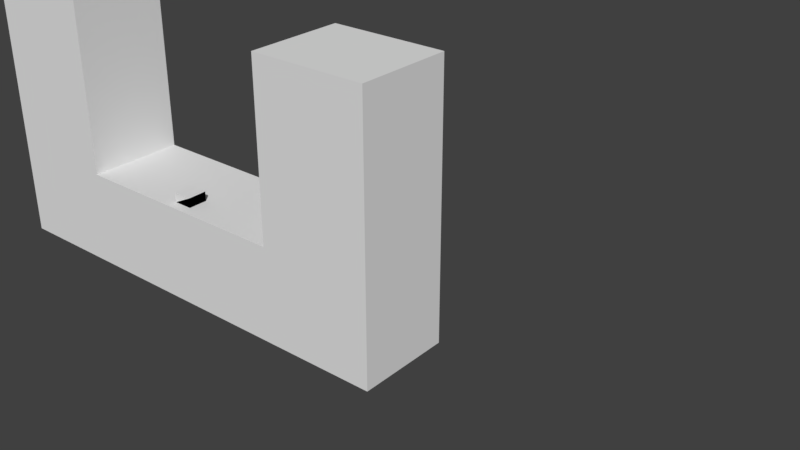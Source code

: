 # Source: LevelGeom.blend  (saved by Blender 2.79.0; exported with 4.5.12 LTS)
import bpy
from mathutils import Matrix  # noqa: F401  (used for matrix-valued properties, if any)

bpy.ops.wm.read_factory_settings(use_empty=True)
scene = bpy.context.scene
scene.name = 'Scene'

# ---- collections
col_collection_1 = bpy.data.collections.new('Collection 1'); scene.collection.children.link(col_collection_1)

# ---- materials (node trees are filled in below, after node groups)
mat_m_levelblock_01 = bpy.data.materials.new('M_LevelBlock_01')
mat_m_levelblock_01.alpha_threshold = 0.0
mat_m_levelblock_01.use_transparent_shadow = False
mat_m_levelblock_01.roughness = 0.5

# ---- material node trees

# ---- world
world_world = bpy.data.worlds.new('World'); scene.world = world_world
world_world.color = (0.05088, 0.05088, 0.05088)
world_world.use_sun_shadow = False
world_world.sun_shadow_jitter_overblur = 0.0
world_world.cycles.sampling_method = 'MANUAL'

# ---- meshes
me_cylinder = bpy.data.meshes.new('Cylinder')
me_cylinder.from_pydata([(0.0, 0.0, 0.0), (0.0, -5.684e-14, 0.2), (0.0, 1.0, 4.547e-13), (0.0, 1.0, 0.2), (0.3827, 0.9239, 4.547e-13), (0.3827, 0.9239, 0.2), (0.7071, 0.7071, -2.274e-13), (0.7071, 0.7071, 0.2), (0.9239, 0.3827, 1.137e-13), (0.9239, 0.3827, 0.2), (1.0, -4.371e-08, 0.0), (1.0, -4.371e-08, 0.2), (0.9239, -0.3827, -1.137e-13), (0.9239, -0.3827, 0.2), (0.7071, -0.7071, 2.274e-13), (0.7071, -0.7071, 0.2), (0.3827, -0.9239, -4.547e-13), (0.3827, -0.9239, 0.2), (1.51e-07, -1.0, -4.547e-13), (1.51e-07, -1.0, 0.2), (-0.3827, -0.9239, -6.821e-13), (-0.3827, -0.9239, 0.2), (-0.7071, -0.7071, -2.274e-13), (-0.7071, -0.7071, 0.2), (-0.9239, -0.3827, -2.274e-13), (-0.9239, -0.3827, 0.2), (-1.0, 1.192e-08, 3.388e-21), (-1.0, 1.192e-08, 0.2), (-0.9239, 0.3827, 0.0), (-0.9239, 0.3827, 0.2), (-0.7071, 0.7071, 2.274e-13), (-0.7071, 0.7071, 0.2), (-0.3827, 0.9239, 4.547e-13), (-0.3827, 0.9239, 0.2)], [], [(0, 2, 4), (1, 5, 3), (2, 3, 5, 4), (0, 4, 6), (1, 7, 5), (4, 5, 7, 6), (0, 6, 8), (1, 9, 7), (6, 7, 9, 8), (0, 8, 10), (1, 11, 9), (8, 9, 11, 10), (0, 10, 12), (1, 13, 11), (10, 11, 13, 12), (0, 12, 14), (1, 15, 13), (12, 13, 15, 14), (0, 14, 16), (1, 17, 15), (14, 15, 17, 16), (0, 16, 18), (1, 19, 17), (16, 17, 19, 18), (0, 18, 20), (1, 21, 19), (18, 19, 21, 20), (0, 20, 22), (1, 23, 21), (20, 21, 23, 22), (0, 22, 24), (1, 25, 23), (22, 23, 25, 24), (0, 24, 26), (1, 27, 25), (24, 25, 27, 26), (0, 26, 28), (1, 29, 27), (26, 27, 29, 28), (0, 28, 30), (1, 31, 29), (28, 29, 31, 30), (0, 30, 32), (1, 33, 31), (30, 31, 33, 32), (0, 32, 2), (1, 3, 33), (32, 33, 3, 2)])
me_cylinder.polygons.foreach_set('use_smooth', [0, 0, 1, 0, 0, 1, 0, 0, 1, 0, 0, 1, 0, 0, 1, 0, 0, 1, 0, 0, 1, 0, 0, 1, 0, 0, 1, 0, 0, 1, 0, 0, 1, 0, 0, 1, 0, 0, 1, 0, 0, 1, 0, 0, 1, 0, 0, 1])
_uv = me_cylinder.uv_layers.new(name='UVMap')
_uv.uv.foreach_set('vector', [0.4337, 0.75, 0.8673, 0.7003, 0.8673, 0.7997, 0.4337, 0.25, 0.188, 0.4619, 0.06602, 0.3916, 0.9116, 0.3536, 0.8673, 0.3536, 0.8673, 0.2617, 0.9116, 0.2617, 0.4337, 0.75, 0.8673, 0.7997, 0.8013, 0.8916, 0.4337, 0.25, 0.3474, 0.5, 0.188, 0.4619, 0.9116, 0.2617, 0.8673, 0.2617, 0.8673, 0.1622, 0.9116, 0.1622, 0.4337, 0.75, 0.8013, 0.8916, 0.6793, 0.9619, 0.4337, 0.25, 0.5199, 0.5, 0.3474, 0.5, 0.9116, 0.1622, 0.8673, 0.1622, 0.8673, 0.07033, 0.9116, 0.07033, 0.4337, 0.75, 0.6793, 0.9619, 0.5199, 1.0, 0.4337, 0.25, 0.6793, 0.4619, 0.5199, 0.5, 0.9116, 0.07033, 0.8673, 0.07033, 0.8673, 1.519e-08, 0.9116, 0.0, 0.4337, 0.75, 0.5199, 1.0, 0.3474, 1.0, 0.4337, 0.25, 0.8013, 0.3916, 0.6793, 0.4619, 0.9558, 0.4239, 0.9116, 0.4239, 0.9116, 0.3536, 0.9558, 0.3536, 0.4337, 0.75, 0.3474, 1.0, 0.188, 0.9619, 0.4337, 0.25, 0.8673, 0.2997, 0.8013, 0.3916, 0.9558, 0.3536, 0.9116, 0.3536, 0.9116, 0.2617, 0.9558, 0.2617, 0.4337, 0.75, 0.188, 0.9619, 0.06602, 0.8916, 0.4337, 0.25, 0.8673, 0.2003, 0.8673, 0.2997, 0.9558, 0.2617, 0.9116, 0.2617, 0.9116, 0.1622, 0.9558, 0.1622, 0.4337, 0.75, 0.06602, 0.8916, 5.271e-08, 0.7997, 0.4337, 0.25, 0.8013, 0.1084, 0.8673, 0.2003, 0.9558, 0.1622, 0.9116, 0.1622, 0.9116, 0.07033, 0.9558, 0.07033, 0.4337, 0.75, 5.271e-08, 0.7997, 0.0, 0.7003, 0.4337, 0.25, 0.6793, 0.03806, 0.8013, 0.1084, 0.9558, 0.07033, 0.9116, 0.07033, 0.9116, 3.039e-08, 0.9558, 0.0, 0.4337, 0.75, 0.0, 0.7003, 0.06602, 0.6084, 0.4337, 0.25, 0.5199, 0.0, 0.6793, 0.03806, 1.0, 0.5665, 0.9558, 0.5665, 0.9558, 0.4746, 1.0, 0.4746, 0.4337, 0.75, 0.06602, 0.6084, 0.188, 0.5381, 0.4337, 0.25, 0.3474, 0.0, 0.5199, 0.0, 1.0, 0.4746, 0.9558, 0.4746, 0.9558, 0.3751, 1.0, 0.3751, 0.4337, 0.75, 0.188, 0.5381, 0.3474, 0.5, 0.4337, 0.25, 0.188, 0.03806, 0.3474, 0.0, 1.0, 0.3751, 0.9558, 0.3751, 0.9558, 0.2832, 1.0, 0.2832, 0.4337, 0.75, 0.3474, 0.5, 0.5199, 0.5, 0.4337, 0.25, 0.06602, 0.1084, 0.188, 0.03806, 1.0, 0.2832, 0.9558, 0.2832, 0.9558, 0.1913, 1.0, 0.1913, 0.4337, 0.75, 0.5199, 0.5, 0.6793, 0.5381, 0.4337, 0.25, 0.0, 0.2003, 0.06602, 0.1084, 1.0, 0.1913, 0.9558, 0.1913, 0.9558, 0.09189, 1.0, 0.09189, 0.4337, 0.75, 0.6793, 0.5381, 0.8013, 0.6084, 0.4337, 0.25, 1.054e-07, 0.2997, 0.0, 0.2003, 1.0, 0.09189, 0.9558, 0.09189, 0.9558, 3.039e-08, 1.0, 0.0, 0.4337, 0.75, 0.8013, 0.6084, 0.8673, 0.7003, 0.4337, 0.25, 0.06602, 0.3916, 1.054e-07, 0.2997, 0.9116, 0.4239, 0.8673, 0.4239, 0.8673, 0.3536, 0.9116, 0.3536])
me_cylinder.materials.append(mat_m_levelblock_01)
me_cylinder.use_remesh_preserve_volume = False
me_cylinder.use_remesh_preserve_attributes = False
me_cylinder.use_mirror_vertex_groups = False
me_cylinder.update()
me_cube_003 = bpy.data.meshes.new('Cube.003')
me_cube_003.from_pydata([(-1.0, -1.0, -5.96e-08), (-1.0, 1.0, 2.274e-13), (1.0, -1.0, -2.274e-13), (1.0, -1.0, 1.0), (1.0, 1.0, 5.96e-08), (1.0, 1.0, 1.0)], [], [(1, 5, 4), (4, 5, 3, 2), (2, 3, 0), (1, 4, 2, 0), (5, 1, 0, 3)])
_uv = me_cube_003.uv_layers.new(name='UVMap')
_uv.uv.foreach_set('vector', [1.0, 0.0, 1.0, 1.0, 0.0, 1.0, 0.0, 0.0, 1.0, 0.0, 1.0, 1.0, 0.0, 1.0, 0.0, 0.0, 1.0, 0.0, 0.0, 1.0, 0.0, 0.0, 1.0, 0.0, 1.0, 1.0, 0.0, 1.0, 0.0, 0.0, 1.0, 0.0, 1.0, 1.0, 0.0, 1.0])
me_cube_003.materials.append(mat_m_levelblock_01)
me_cube_003.use_remesh_preserve_volume = False
me_cube_003.use_remesh_preserve_attributes = False
me_cube_003.use_mirror_vertex_groups = False
me_cube_003.update()
me_cube_002 = bpy.data.meshes.new('Cube.002')
me_cube_002.from_pydata([(-1.0, -1.0, -1.0), (-1.0, -1.0, 1.0), (-1.0, 1.0, -1.0), (-1.0, 1.0, 1.0), (1.0, -1.0, -1.0), (1.0, -1.0, 1.0), (1.0, 1.0, -1.0), (1.0, 1.0, 1.0)], [], [(0, 1, 3, 2), (2, 3, 7, 6), (6, 7, 5, 4), (4, 5, 1, 0), (2, 6, 4, 0), (7, 3, 1, 5)])
_uv = me_cube_002.uv_layers.new(name='UVMap')
_uv.uv.foreach_set('vector', [0.0, 0.0, 1.0, 0.0, 1.0, 1.0, 0.0, 1.0, 0.0, 0.0, 1.0, 0.0, 1.0, 1.0, 0.0, 1.0, 0.0, 0.0, 1.0, 0.0, 1.0, 1.0, 0.0, 1.0, 0.0, 0.0, 1.0, 0.0, 1.0, 1.0, 0.0, 1.0, 0.0, 0.0, 1.0, 0.0, 1.0, 1.0, 0.0, 1.0, 0.0, 0.0, 1.0, 0.0, 1.0, 1.0, 0.0, 1.0])
me_cube_002.materials.append(mat_m_levelblock_01)
me_cube_002.use_remesh_preserve_volume = False
me_cube_002.use_remesh_preserve_attributes = False
me_cube_002.use_mirror_vertex_groups = False
me_cube_002.update()
me_cube = bpy.data.meshes.new('Cube')
me_cube.from_pydata([(0.0, -2.0, -10.0), (0.0, -2.0, -1.364e-12), (0.0, 8.0, -10.0), (0.0, 8.0, 5.457e-12), (48.0, -2.0, -10.0), (48.0, -2.0, -1.364e-12), (48.0, 8.0, -10.0), (48.0, 8.0, 5.457e-12), (0.0, -2.0, -9.095e-13), (0.0, -2.0, 18.0), (0.0, 8.0, 3.638e-12), (0.0, 8.0, 18.0), (12.0, -2.0, -9.095e-13), (12.0, -2.0, 18.0), (12.0, 8.0, 3.638e-12), (12.0, 8.0, 18.0), (36.0, -2.0, -9.095e-13), (36.0, -2.0, 18.0), (36.0, 8.0, 3.638e-12), (36.0, 8.0, 18.0), (48.0, -2.0, -9.095e-13), (48.0, -2.0, 18.0), (48.0, 8.0, 3.638e-12), (48.0, 8.0, 18.0)], [], [(0, 1, 3, 2), (2, 3, 7, 6), (6, 7, 5, 4), (4, 5, 1, 0), (2, 6, 4, 0), (7, 3, 1, 5), (8, 9, 11, 10), (10, 11, 15, 14), (14, 15, 13, 12), (12, 13, 9, 8), (10, 14, 12, 8), (15, 11, 9, 13), (16, 17, 19, 18), (18, 19, 23, 22), (22, 23, 21, 20), (20, 21, 17, 16), (18, 22, 20, 16), (23, 19, 17, 21)])
_uv = me_cube.uv_layers.new(name='UVMap')
_uv.uv.foreach_set('vector', [0.25, 1.0, 2.186e-08, 1.0, 0.0, 0.7059, 0.25, 0.7059, 0.5, 0.7059, 0.25, 0.7059, 0.25, 0.0, 0.5, 0.0, 0.5, 1.0, 0.25, 1.0, 0.25, 0.7059, 0.5, 0.7059, 0.0, 0.0, 0.25, 0.0, 0.25, 0.7059, 9.537e-08, 0.7059, 0.75, 0.7059, 0.75, 0.0, 1.0, 0.0, 1.0, 0.7059, 0.75, 0.0, 0.75, 0.7059, 0.5, 0.7059, 0.5, 0.0, 0.4783, 0.75, 0.4783, 0.375, 0.6957, 0.375, 0.6957, 0.75, 9.329e-08, 0.75, 0.0, 0.375, 0.2609, 0.375, 0.2609, 0.75, 0.913, 0.375, 0.913, 0.75, 0.6957, 0.75, 0.6957, 0.375, 0.2609, 0.375, 0.2609, 3.974e-08, 0.5217, 0.0, 0.5217, 0.375, 4.146e-08, 1.0, 0.0, 0.75, 0.2174, 0.75, 0.2174, 1.0, 0.4783, 0.75, 0.4783, 1.0, 0.2609, 1.0, 0.2609, 0.75, 0.2609, 0.75, 0.2609, 0.375, 0.4783, 0.375, 0.4783, 0.75, 0.5217, 0.375, 0.5217, 7.947e-08, 0.7826, 0.0, 0.7826, 0.375, 1.0, 0.0, 1.0, 0.375, 0.7826, 0.375, 0.7826, 1.118e-08, 0.0, 0.375, 0.0, 7.947e-08, 0.2609, 0.0, 0.2609, 0.375, 0.913, 0.75, 0.913, 1.0, 0.6957, 1.0, 0.6957, 0.75, 0.6957, 0.75, 0.6957, 1.0, 0.4783, 1.0, 0.4783, 0.75])
me_cube.materials.append(mat_m_levelblock_01)
me_cube.use_remesh_preserve_volume = False
me_cube.use_remesh_preserve_attributes = False
me_cube.use_mirror_vertex_groups = False
me_cube.update()

# ---- objects
ob_leveldoor = bpy.data.objects.new('LevelDoor', me_cylinder)
ob_levelhalframp = bpy.data.objects.new('LevelHalfRamp', me_cube_003)
ob_levelblock = bpy.data.objects.new('LevelBlock', me_cube_002)
ob_arenabase = bpy.data.objects.new('ArenaBase', me_cube)

# ---- transforms, parenting, visibility, modifiers, constraints
ob_leveldoor.location = (0.0, 0.0, 0.0)
ob_leveldoor.lineart.crease_threshold = 0.0
ob_levelhalframp.location = (0.0, 0.0, 0.0)
ob_levelhalframp.hide_viewport = True
ob_levelhalframp.lineart.crease_threshold = 0.0
ob_levelblock.location = (0.0, 0.0, 0.0)
ob_levelblock.hide_viewport = True
ob_levelblock.lineart.crease_threshold = 0.0
ob_arenabase.location = (-24.0, 0.0, 0.0)
ob_arenabase.hide_viewport = True
ob_arenabase.lineart.crease_threshold = 0.0

# ---- collection membership
col_collection_1.objects.link(ob_leveldoor)
col_collection_1.objects.link(ob_levelhalframp)
col_collection_1.objects.link(ob_levelblock)
col_collection_1.objects.link(ob_arenabase)

# ---- scene / render settings (as saved in the file)
scene.frame_start = 1; scene.frame_end = 250; scene.frame_set(1)
scene.render.engine = 'BLENDER_EEVEE_NEXT'
scene.render.resolution_percentage = 50
scene.render.dither_intensity = 0.0
scene.cycles.use_denoising = False
scene.cycles.samples = 128
scene.cycles.sampling_pattern = 'TABULATED_SOBOL'
scene.cycles.use_adaptive_sampling = False
scene.cycles.use_light_tree = False
scene.cycles.blur_glossy = 0.0
scene.cycles.sample_clamp_indirect = 0.0
scene.view_settings.view_transform = 'Standard'
bpy.context.view_layer.update()

# ---- added for rendering (the .blend has no active camera and no usable light): camera, sun
cam_auto = bpy.data.cameras.new('AutoCamera')
cam_auto.lens = 50.0
cam_auto.sensor_width = 36.0
cam_auto.clip_end = 1000.0
ob_auto_camera = bpy.data.objects.new('AutoCamera', cam_auto)
scene.collection.objects.link(ob_auto_camera)
ob_auto_camera.location = (76.5289, -60.6348, 46.4232)
ob_auto_camera.rotation_euler = (1.09748, -7.21219e-08, 0.694738)
scene.camera = ob_auto_camera
light_auto_sun = bpy.data.lights.new('AutoSun', 'SUN')
light_auto_sun.energy = 3.0
light_auto_sun.angle = 0.0523599
ob_auto_sun = bpy.data.objects.new('AutoSun', light_auto_sun)
scene.collection.objects.link(ob_auto_sun)
ob_auto_sun.rotation_euler = (0.872665, 0.174533, 0.523599)
bpy.context.view_layer.update()
